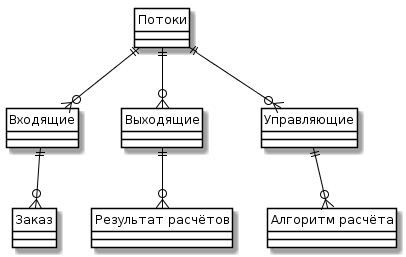

The diagram above was rendered by PlantUML. Its source (embedded in the PNG):
@startuml
skinparam class {
	BackgroundColor White
	ArrowColor Black
	BorderColor Black
}
class "Потоки" as P {}
class "Входящие" as I {}
class "Выходящие" as OU {}
class "Управляющие" as U {}
class "Заказ" as Z {}
class "Результат расчётов" as PM {}
class "Алгоритм расчёта" as A {}

P ||--o{ I
P ||--o{ OU
P ||--o{ U
I ||--o{ Z
OU ||--o{ PM
U ||--o{ A

hide circle
@enduml